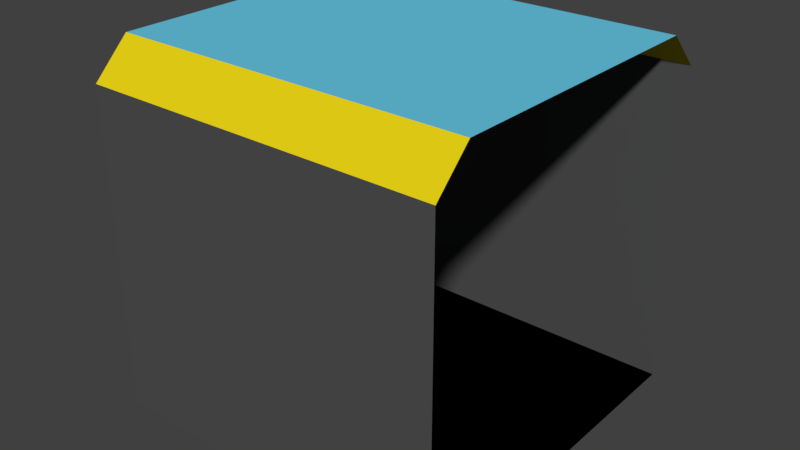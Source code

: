 # Source: wall.blend  (saved by Blender 2.79.7; exported with 4.5.12 LTS)
import bpy
from mathutils import Matrix  # noqa: F401  (used for matrix-valued properties, if any)

bpy.ops.wm.read_factory_settings(use_empty=True)
scene = bpy.context.scene
scene.name = 'Scene'

# ---- collections
col_collection_2 = bpy.data.collections.new('Collection 2'); scene.collection.children.link(col_collection_2)

# ---- materials (node trees are filled in below, after node groups)
mat_material_001 = bpy.data.materials.new('Material.001')
mat_material_001.alpha_threshold = 0.0
mat_material_001.use_transparent_shadow = False
mat_material_001.diffuse_color = (0.08302, 0.08302, 0.08302, 1.0)
mat_material_001.roughness = 0.5
mat_material_002 = bpy.data.materials.new('Material.002')
mat_material_002.alpha_threshold = 0.0
mat_material_002.use_transparent_shadow = False
mat_material_002.diffuse_color = (0.8, 0.6449, 0.007784, 1.0)
mat_material_002.roughness = 0.5
mat_material_003 = bpy.data.materials.new('Material.003')
mat_material_003.alpha_threshold = 0.0
mat_material_003.use_transparent_shadow = False
mat_material_003.diffuse_color = (0.1386, 0.5866, 0.8, 1.0)
mat_material_003.roughness = 0.5
mat_material_004 = bpy.data.materials.new('Material.004')
mat_material_004.alpha_threshold = 0.0
mat_material_004.use_transparent_shadow = False
mat_material_004.diffuse_color = (0.0, 0.0, 0.0, 1.0)
mat_material_004.roughness = 0.5

# ---- material node trees

# ---- world
world_world = bpy.data.worlds.new('World'); scene.world = world_world
world_world.color = (0.05088, 0.05088, 0.05088)
world_world.use_sun_shadow = False
world_world.sun_shadow_jitter_overblur = 0.0
world_world.cycles.sampling_method = 'MANUAL'

# ---- meshes
me_plane = bpy.data.meshes.new('Plane')
me_plane.from_pydata([(0.0, -1.0, 0.0), (2.0, -1.0, 0.0), (0.0, 1.0, 0.0), (2.0, 1.0, 0.0), (0.0, -1.0, 1.8), (2.0, -1.0, 1.8), (0.0, -0.8, 2.0), (2.0, -0.8, 2.0), (0.0, 0.8, 2.0), (2.0, 0.8, 2.0), (0.0, 1.0, 1.8), (2.0, 1.0, 1.8)], [], [(0, 1, 3, 2), (1, 0, 4, 5), (5, 4, 6, 7), (7, 6, 8, 9), (9, 8, 10, 11), (11, 10, 2, 3)])
me_plane.polygons.foreach_set('material_index', [3, 0, 1, 2, 1, 0])
me_plane.materials.append(mat_material_001)
me_plane.materials.append(mat_material_002)
me_plane.materials.append(mat_material_003)
me_plane.materials.append(mat_material_004)
me_plane.use_remesh_preserve_volume = False
me_plane.use_remesh_preserve_attributes = False
me_plane.use_mirror_vertex_groups = False
me_plane.update()

# ---- objects
ob_plane = bpy.data.objects.new('Plane', me_plane)

# ---- transforms, parenting, visibility, modifiers, constraints
ob_plane.location = (0.0, 0.0, 0.0)
ob_plane.scale = (500.0, 500.0, 500.0)
ob_plane.lineart.crease_threshold = 0.0

# ---- collection membership
col_collection_2.objects.link(ob_plane)

# ---- scene / render settings (as saved in the file)
scene.frame_start = 1; scene.frame_end = 250; scene.frame_set(6)
scene.render.engine = 'BLENDER_EEVEE_NEXT'
scene.render.resolution_percentage = 50
scene.render.dither_intensity = 0.0
scene.cycles.use_denoising = False
scene.cycles.samples = 128
scene.cycles.sampling_pattern = 'TABULATED_SOBOL'
scene.cycles.light_sampling_threshold = 0.0
scene.cycles.use_adaptive_sampling = False
scene.cycles.use_light_tree = False
scene.cycles.blur_glossy = 0.0
scene.cycles.sample_clamp_indirect = 0.0
scene.view_settings.view_transform = 'Standard'
bpy.context.view_layer.update()

# ---- added for rendering (the .blend has no active camera and no usable light): camera, sun
cam_auto = bpy.data.cameras.new('AutoCamera')
cam_auto.lens = 50.0
cam_auto.sensor_width = 36.0
cam_auto.clip_end = 28124.4
ob_auto_camera = bpy.data.objects.new('AutoCamera', cam_auto)
scene.collection.objects.link(ob_auto_camera)
ob_auto_camera.location = (2102.54, -1923.04, 1782.03)
ob_auto_camera.rotation_euler = (1.09748, -7.21219e-08, 0.694738)
scene.camera = ob_auto_camera
light_auto_sun = bpy.data.lights.new('AutoSun', 'SUN')
light_auto_sun.energy = 3.0
light_auto_sun.angle = 0.0523599
ob_auto_sun = bpy.data.objects.new('AutoSun', light_auto_sun)
scene.collection.objects.link(ob_auto_sun)
ob_auto_sun.rotation_euler = (0.872665, 0.174533, 0.523599)
bpy.context.view_layer.update()
